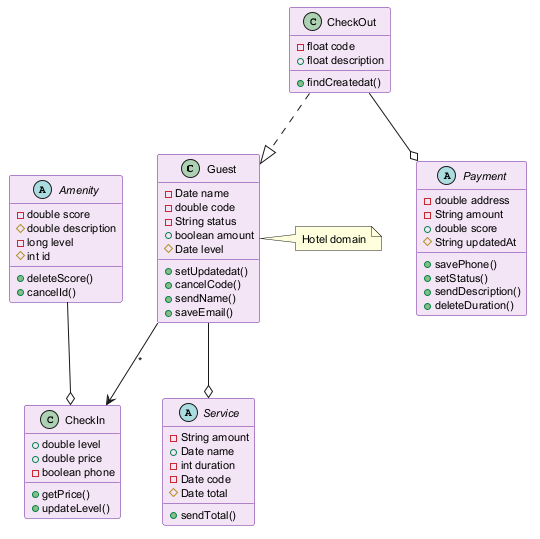

The diagram above was rendered by PlantUML. Its source (embedded in the PNG):
@startuml
skinparam backgroundColor #FFFFFF
skinparam classBackgroundColor #F3E5F5
skinparam classBorderColor #6A1B9A
skinparam defaultFontSize 11
class Guest {
  -Date name
  -double code
  -String status
  +boolean amount
  #Date level
  +setUpdatedat()
  +cancelCode()
  +sendName()
  +saveEmail()
}
abstract class Payment {
  -double address
  -String amount
  +double score
  #String updatedAt
  +savePhone()
  +setStatus()
  +sendDescription()
  +deleteDuration()
}
abstract class Service {
  -String amount
  +Date name
  -int duration
  -Date code
  #Date total
  +sendTotal()
}
abstract class Amenity {
  -double score
  #double description
  -long level
  #int id
  +deleteScore()
  +cancelId()
}
class CheckOut {
  -float code
  +float description
  +findCreatedat()
}
class CheckIn {
  +double level
  +double price
  -boolean phone
  +getPrice()
  +updateLevel()
}
Guest --> CheckIn : "*"
Amenity --o CheckIn
Guest --o Service
CheckOut ..|> Guest
CheckOut --o Payment
note right of Guest : Hotel domain
@enduml